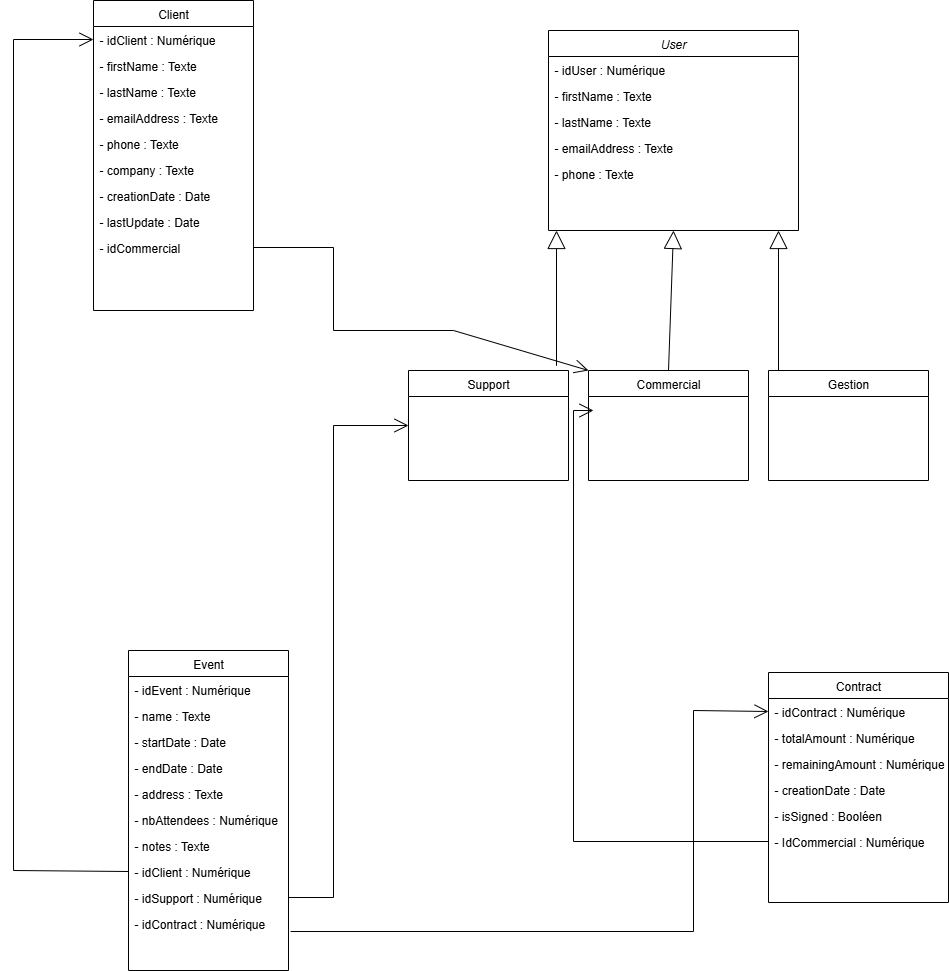

The diagram above was exported from draw.io. Its source (the exported page's mxGraphModel, read from the mxfile embedded in the PNG):
<mxGraphModel dx="1665" dy="777" grid="1" gridSize="10" guides="1" tooltips="1" connect="1" arrows="1" fold="1" page="1" pageScale="1" pageWidth="827" pageHeight="1169" math="0" shadow="0">
  <root>
    <mxCell id="0" />
    <mxCell id="1" parent="0" />
    <mxCell id="2" value="Client" style="swimlane;fontStyle=0;align=center;verticalAlign=top;childLayout=stackLayout;horizontal=1;startSize=26;horizontalStack=0;resizeParent=1;resizeLast=0;collapsible=1;marginBottom=0;rounded=0;shadow=0;strokeWidth=1;" vertex="1" parent="1">
      <mxGeometry x="1080" y="70" width="160" height="310" as="geometry">
        <mxRectangle x="230" y="140" width="160" height="26" as="alternateBounds" />
      </mxGeometry>
    </mxCell>
    <mxCell id="3" value="- idClient : Numérique" style="text;align=left;verticalAlign=top;spacingLeft=4;spacingRight=4;overflow=hidden;rotatable=0;points=[[0,0.5],[1,0.5]];portConstraint=eastwest;" vertex="1" parent="2">
      <mxGeometry y="26" width="160" height="26" as="geometry" />
    </mxCell>
    <mxCell id="4" value="- firstName : Texte" style="text;align=left;verticalAlign=top;spacingLeft=4;spacingRight=4;overflow=hidden;rotatable=0;points=[[0,0.5],[1,0.5]];portConstraint=eastwest;" vertex="1" parent="2">
      <mxGeometry y="52" width="160" height="26" as="geometry" />
    </mxCell>
    <mxCell id="5" value="- lastName : Texte" style="text;align=left;verticalAlign=top;spacingLeft=4;spacingRight=4;overflow=hidden;rotatable=0;points=[[0,0.5],[1,0.5]];portConstraint=eastwest;rounded=0;shadow=0;html=0;" vertex="1" parent="2">
      <mxGeometry y="78" width="160" height="26" as="geometry" />
    </mxCell>
    <mxCell id="6" value="- emailAddress : Texte" style="text;align=left;verticalAlign=top;spacingLeft=4;spacingRight=4;overflow=hidden;rotatable=0;points=[[0,0.5],[1,0.5]];portConstraint=eastwest;rounded=0;shadow=0;html=0;" vertex="1" parent="2">
      <mxGeometry y="104" width="160" height="26" as="geometry" />
    </mxCell>
    <mxCell id="7" value="- phone : Texte" style="text;align=left;verticalAlign=top;spacingLeft=4;spacingRight=4;overflow=hidden;rotatable=0;points=[[0,0.5],[1,0.5]];portConstraint=eastwest;" vertex="1" parent="2">
      <mxGeometry y="130" width="160" height="26" as="geometry" />
    </mxCell>
    <mxCell id="8" value="- company : Texte" style="text;align=left;verticalAlign=top;spacingLeft=4;spacingRight=4;overflow=hidden;rotatable=0;points=[[0,0.5],[1,0.5]];portConstraint=eastwest;" vertex="1" parent="2">
      <mxGeometry y="156" width="160" height="26" as="geometry" />
    </mxCell>
    <mxCell id="9" value="- creationDate : Date" style="text;align=left;verticalAlign=top;spacingLeft=4;spacingRight=4;overflow=hidden;rotatable=0;points=[[0,0.5],[1,0.5]];portConstraint=eastwest;" vertex="1" parent="2">
      <mxGeometry y="182" width="160" height="26" as="geometry" />
    </mxCell>
    <mxCell id="10" value="- lastUpdate : Date" style="text;align=left;verticalAlign=top;spacingLeft=4;spacingRight=4;overflow=hidden;rotatable=0;points=[[0,0.5],[1,0.5]];portConstraint=eastwest;" vertex="1" parent="2">
      <mxGeometry y="208" width="160" height="26" as="geometry" />
    </mxCell>
    <mxCell id="11" value="- idCommercial" style="text;align=left;verticalAlign=top;spacingLeft=4;spacingRight=4;overflow=hidden;rotatable=0;points=[[0,0.5],[1,0.5]];portConstraint=eastwest;" vertex="1" parent="2">
      <mxGeometry y="234" width="160" height="26" as="geometry" />
    </mxCell>
    <mxCell id="12" value="Contract" style="swimlane;fontStyle=0;align=center;verticalAlign=top;childLayout=stackLayout;horizontal=1;startSize=26;horizontalStack=0;resizeParent=1;resizeLast=0;collapsible=1;marginBottom=0;rounded=0;shadow=0;strokeWidth=1;" vertex="1" parent="1">
      <mxGeometry x="1755" y="742" width="180" height="230" as="geometry">
        <mxRectangle x="230" y="140" width="160" height="26" as="alternateBounds" />
      </mxGeometry>
    </mxCell>
    <mxCell id="13" value="- idContract : Numérique " style="text;align=left;verticalAlign=top;spacingLeft=4;spacingRight=4;overflow=hidden;rotatable=0;points=[[0,0.5],[1,0.5]];portConstraint=eastwest;" vertex="1" parent="12">
      <mxGeometry y="26" width="180" height="26" as="geometry" />
    </mxCell>
    <mxCell id="14" value="- totalAmount : Numérique " style="text;align=left;verticalAlign=top;spacingLeft=4;spacingRight=4;overflow=hidden;rotatable=0;points=[[0,0.5],[1,0.5]];portConstraint=eastwest;" vertex="1" parent="12">
      <mxGeometry y="52" width="180" height="26" as="geometry" />
    </mxCell>
    <mxCell id="15" value="- remainingAmount : Numérique" style="text;align=left;verticalAlign=top;spacingLeft=4;spacingRight=4;overflow=hidden;rotatable=0;points=[[0,0.5],[1,0.5]];portConstraint=eastwest;rounded=0;shadow=0;html=0;" vertex="1" parent="12">
      <mxGeometry y="78" width="180" height="26" as="geometry" />
    </mxCell>
    <mxCell id="16" value="- creationDate : Date" style="text;align=left;verticalAlign=top;spacingLeft=4;spacingRight=4;overflow=hidden;rotatable=0;points=[[0,0.5],[1,0.5]];portConstraint=eastwest;rounded=0;shadow=0;html=0;" vertex="1" parent="12">
      <mxGeometry y="104" width="180" height="26" as="geometry" />
    </mxCell>
    <mxCell id="17" value="- isSigned : Booléen" style="text;align=left;verticalAlign=top;spacingLeft=4;spacingRight=4;overflow=hidden;rotatable=0;points=[[0,0.5],[1,0.5]];portConstraint=eastwest;" vertex="1" parent="12">
      <mxGeometry y="130" width="180" height="26" as="geometry" />
    </mxCell>
    <mxCell id="18" value="- IdCommercial : Numérique" style="text;align=left;verticalAlign=top;spacingLeft=4;spacingRight=4;overflow=hidden;rotatable=0;points=[[0,0.5],[1,0.5]];portConstraint=eastwest;" vertex="1" parent="12">
      <mxGeometry y="156" width="180" height="26" as="geometry" />
    </mxCell>
    <mxCell id="19" value="Commercial" style="swimlane;fontStyle=0;align=center;verticalAlign=top;childLayout=stackLayout;horizontal=1;startSize=26;horizontalStack=0;resizeParent=1;resizeLast=0;collapsible=1;marginBottom=0;rounded=0;shadow=0;strokeWidth=1;" vertex="1" parent="1">
      <mxGeometry x="1575" y="440" width="160" height="110" as="geometry">
        <mxRectangle x="340" y="380" width="170" height="26" as="alternateBounds" />
      </mxGeometry>
    </mxCell>
    <mxCell id="20" value="User" style="swimlane;fontStyle=2;align=center;verticalAlign=top;childLayout=stackLayout;horizontal=1;startSize=26;horizontalStack=0;resizeParent=1;resizeLast=0;collapsible=1;marginBottom=0;rounded=0;shadow=0;strokeWidth=1;" vertex="1" parent="1">
      <mxGeometry x="1535" y="100" width="250" height="200" as="geometry">
        <mxRectangle x="230" y="140" width="160" height="26" as="alternateBounds" />
      </mxGeometry>
    </mxCell>
    <mxCell id="21" value="- idUser : Numérique" style="text;align=left;verticalAlign=top;spacingLeft=4;spacingRight=4;overflow=hidden;rotatable=0;points=[[0,0.5],[1,0.5]];portConstraint=eastwest;" vertex="1" parent="20">
      <mxGeometry y="26" width="250" height="26" as="geometry" />
    </mxCell>
    <mxCell id="22" value="- firstName : Texte" style="text;align=left;verticalAlign=top;spacingLeft=4;spacingRight=4;overflow=hidden;rotatable=0;points=[[0,0.5],[1,0.5]];portConstraint=eastwest;" vertex="1" parent="20">
      <mxGeometry y="52" width="250" height="26" as="geometry" />
    </mxCell>
    <mxCell id="23" value="- lastName : Texte" style="text;align=left;verticalAlign=top;spacingLeft=4;spacingRight=4;overflow=hidden;rotatable=0;points=[[0,0.5],[1,0.5]];portConstraint=eastwest;rounded=0;shadow=0;html=0;" vertex="1" parent="20">
      <mxGeometry y="78" width="250" height="26" as="geometry" />
    </mxCell>
    <mxCell id="24" value="- emailAddress : Texte" style="text;align=left;verticalAlign=top;spacingLeft=4;spacingRight=4;overflow=hidden;rotatable=0;points=[[0,0.5],[1,0.5]];portConstraint=eastwest;rounded=0;shadow=0;html=0;" vertex="1" parent="20">
      <mxGeometry y="104" width="250" height="26" as="geometry" />
    </mxCell>
    <mxCell id="25" value="- phone : Texte" style="text;align=left;verticalAlign=top;spacingLeft=4;spacingRight=4;overflow=hidden;rotatable=0;points=[[0,0.5],[1,0.5]];portConstraint=eastwest;" vertex="1" parent="20">
      <mxGeometry y="130" width="250" height="26" as="geometry" />
    </mxCell>
    <mxCell id="26" value="Event" style="swimlane;fontStyle=0;align=center;verticalAlign=top;childLayout=stackLayout;horizontal=1;startSize=26;horizontalStack=0;resizeParent=1;resizeLast=0;collapsible=1;marginBottom=0;rounded=0;shadow=0;strokeWidth=1;" vertex="1" parent="1">
      <mxGeometry x="1115" y="720" width="160" height="320" as="geometry">
        <mxRectangle x="230" y="140" width="160" height="26" as="alternateBounds" />
      </mxGeometry>
    </mxCell>
    <mxCell id="27" value="- idEvent : Numérique" style="text;align=left;verticalAlign=top;spacingLeft=4;spacingRight=4;overflow=hidden;rotatable=0;points=[[0,0.5],[1,0.5]];portConstraint=eastwest;" vertex="1" parent="26">
      <mxGeometry y="26" width="160" height="26" as="geometry" />
    </mxCell>
    <mxCell id="28" value="- name : Texte" style="text;align=left;verticalAlign=top;spacingLeft=4;spacingRight=4;overflow=hidden;rotatable=0;points=[[0,0.5],[1,0.5]];portConstraint=eastwest;" vertex="1" parent="26">
      <mxGeometry y="52" width="160" height="26" as="geometry" />
    </mxCell>
    <mxCell id="29" value="- startDate : Date" style="text;align=left;verticalAlign=top;spacingLeft=4;spacingRight=4;overflow=hidden;rotatable=0;points=[[0,0.5],[1,0.5]];portConstraint=eastwest;rounded=0;shadow=0;html=0;" vertex="1" parent="26">
      <mxGeometry y="78" width="160" height="26" as="geometry" />
    </mxCell>
    <mxCell id="30" value="- endDate : Date" style="text;align=left;verticalAlign=top;spacingLeft=4;spacingRight=4;overflow=hidden;rotatable=0;points=[[0,0.5],[1,0.5]];portConstraint=eastwest;rounded=0;shadow=0;html=0;" vertex="1" parent="26">
      <mxGeometry y="104" width="160" height="26" as="geometry" />
    </mxCell>
    <mxCell id="31" value="- address : Texte" style="text;align=left;verticalAlign=top;spacingLeft=4;spacingRight=4;overflow=hidden;rotatable=0;points=[[0,0.5],[1,0.5]];portConstraint=eastwest;" vertex="1" parent="26">
      <mxGeometry y="130" width="160" height="26" as="geometry" />
    </mxCell>
    <mxCell id="32" value="- nbAttendees : Numérique" style="text;align=left;verticalAlign=top;spacingLeft=4;spacingRight=4;overflow=hidden;rotatable=0;points=[[0,0.5],[1,0.5]];portConstraint=eastwest;" vertex="1" parent="26">
      <mxGeometry y="156" width="160" height="26" as="geometry" />
    </mxCell>
    <mxCell id="33" value="- notes : Texte" style="text;align=left;verticalAlign=top;spacingLeft=4;spacingRight=4;overflow=hidden;rotatable=0;points=[[0,0.5],[1,0.5]];portConstraint=eastwest;" vertex="1" parent="26">
      <mxGeometry y="182" width="160" height="26" as="geometry" />
    </mxCell>
    <mxCell id="34" value="- idClient : Numérique" style="text;align=left;verticalAlign=top;spacingLeft=4;spacingRight=4;overflow=hidden;rotatable=0;points=[[0,0.5],[1,0.5]];portConstraint=eastwest;" vertex="1" parent="26">
      <mxGeometry y="208" width="160" height="26" as="geometry" />
    </mxCell>
    <mxCell id="35" value="- idSupport : Numérique" style="text;align=left;verticalAlign=top;spacingLeft=4;spacingRight=4;overflow=hidden;rotatable=0;points=[[0,0.5],[1,0.5]];portConstraint=eastwest;" vertex="1" parent="26">
      <mxGeometry y="234" width="160" height="26" as="geometry" />
    </mxCell>
    <mxCell id="36" value="- idContract : Numérique" style="text;align=left;verticalAlign=top;spacingLeft=4;spacingRight=4;overflow=hidden;rotatable=0;points=[[0,0.5],[1,0.5]];portConstraint=eastwest;" vertex="1" parent="26">
      <mxGeometry y="260" width="160" height="26" as="geometry" />
    </mxCell>
    <mxCell id="37" value="Support" style="swimlane;fontStyle=0;align=center;verticalAlign=top;childLayout=stackLayout;horizontal=1;startSize=26;horizontalStack=0;resizeParent=1;resizeLast=0;collapsible=1;marginBottom=0;rounded=0;shadow=0;strokeWidth=1;" vertex="1" parent="1">
      <mxGeometry x="1395" y="440" width="160" height="110" as="geometry">
        <mxRectangle x="340" y="380" width="170" height="26" as="alternateBounds" />
      </mxGeometry>
    </mxCell>
    <mxCell id="38" value="Gestion" style="swimlane;fontStyle=0;align=center;verticalAlign=top;childLayout=stackLayout;horizontal=1;startSize=26;horizontalStack=0;resizeParent=1;resizeLast=0;collapsible=1;marginBottom=0;rounded=0;shadow=0;strokeWidth=1;" vertex="1" parent="1">
      <mxGeometry x="1755" y="440" width="160" height="110" as="geometry">
        <mxRectangle x="340" y="380" width="170" height="26" as="alternateBounds" />
      </mxGeometry>
    </mxCell>
    <mxCell id="39" value="" style="endArrow=block;endSize=16;endFill=0;html=1;rounded=0;entryX=0.5;entryY=1;entryDx=0;entryDy=0;" edge="1" target="20" parent="1">
      <mxGeometry width="160" relative="1" as="geometry">
        <mxPoint x="1655" y="440" as="sourcePoint" />
        <mxPoint x="1654.5" y="350" as="targetPoint" />
        <mxPoint as="offset" />
      </mxGeometry>
    </mxCell>
    <mxCell id="40" value="" style="endArrow=block;endSize=16;endFill=0;html=1;rounded=0;entryX=0.5;entryY=1;entryDx=0;entryDy=0;" edge="1" parent="1">
      <mxGeometry width="160" relative="1" as="geometry">
        <mxPoint x="1765" y="440" as="sourcePoint" />
        <mxPoint x="1765" y="300" as="targetPoint" />
        <mxPoint as="offset" />
      </mxGeometry>
    </mxCell>
    <mxCell id="41" value="" style="endArrow=block;endSize=16;endFill=0;html=1;rounded=0;entryX=0.5;entryY=1;entryDx=0;entryDy=0;exitX=0.925;exitY=-0.043;exitDx=0;exitDy=0;exitPerimeter=0;" edge="1" source="37" parent="1">
      <mxGeometry width="160" relative="1" as="geometry">
        <mxPoint x="1538" y="440" as="sourcePoint" />
        <mxPoint x="1543" y="300" as="targetPoint" />
        <mxPoint as="offset" />
      </mxGeometry>
    </mxCell>
    <mxCell id="42" value="" style="endArrow=open;endFill=1;endSize=12;html=1;rounded=0;entryX=0;entryY=0.5;entryDx=0;entryDy=0;exitX=0;exitY=0.5;exitDx=0;exitDy=0;" edge="1" source="34" target="3" parent="1">
      <mxGeometry width="160" relative="1" as="geometry">
        <mxPoint x="1200" y="790" as="sourcePoint" />
        <mxPoint x="1360" y="790" as="targetPoint" />
        <Array as="points">
          <mxPoint x="1000" y="940" />
          <mxPoint x="1000" y="109" />
        </Array>
      </mxGeometry>
    </mxCell>
    <mxCell id="43" value="" style="endArrow=open;endFill=1;endSize=12;html=1;rounded=0;exitX=1;exitY=0.5;exitDx=0;exitDy=0;entryX=0;entryY=0.5;entryDx=0;entryDy=0;" edge="1" source="35" target="37" parent="1">
      <mxGeometry width="160" relative="1" as="geometry">
        <mxPoint x="1400" y="690" as="sourcePoint" />
        <mxPoint x="1560" y="690" as="targetPoint" />
        <Array as="points">
          <mxPoint x="1320" y="967" />
          <mxPoint x="1320" y="495" />
        </Array>
      </mxGeometry>
    </mxCell>
    <mxCell id="44" value="" style="endArrow=open;endFill=1;endSize=12;html=1;rounded=0;exitX=1.013;exitY=0.808;exitDx=0;exitDy=0;exitPerimeter=0;entryX=0;entryY=0.5;entryDx=0;entryDy=0;" edge="1" source="36" target="13" parent="1">
      <mxGeometry width="160" relative="1" as="geometry">
        <mxPoint x="1380" y="1020" as="sourcePoint" />
        <mxPoint x="1680" y="780" as="targetPoint" />
        <Array as="points">
          <mxPoint x="1680" y="1001" />
          <mxPoint x="1680" y="780" />
        </Array>
      </mxGeometry>
    </mxCell>
    <mxCell id="45" value="" style="endArrow=open;endFill=1;endSize=12;html=1;rounded=0;exitX=0;exitY=0.5;exitDx=0;exitDy=0;" edge="1" source="18" parent="1">
      <mxGeometry width="160" relative="1" as="geometry">
        <mxPoint x="1400" y="790" as="sourcePoint" />
        <mxPoint x="1580" y="480" as="targetPoint" />
        <Array as="points">
          <mxPoint x="1560" y="911" />
          <mxPoint x="1560" y="480" />
        </Array>
      </mxGeometry>
    </mxCell>
    <mxCell id="46" value="" style="endArrow=open;endFill=1;endSize=12;html=1;rounded=0;exitX=1;exitY=0.5;exitDx=0;exitDy=0;entryX=0;entryY=0;entryDx=0;entryDy=0;" edge="1" source="11" target="19" parent="1">
      <mxGeometry width="160" relative="1" as="geometry">
        <mxPoint x="1530" y="390" as="sourcePoint" />
        <mxPoint x="1580" y="400" as="targetPoint" />
        <Array as="points">
          <mxPoint x="1320" y="317" />
          <mxPoint x="1320" y="400" />
          <mxPoint x="1440" y="400" />
        </Array>
      </mxGeometry>
    </mxCell>
  </root>
</mxGraphModel>